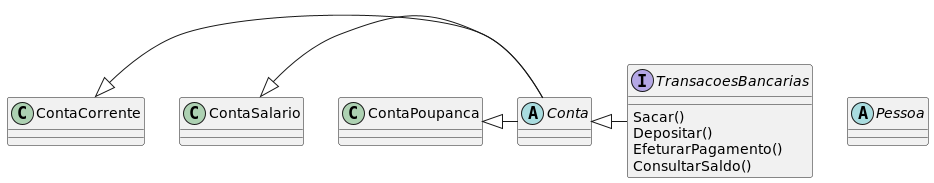

The diagram above was rendered by PlantUML. Its source (embedded in the PNG):
@startuml

abstract class Conta
abstract class Pessoa
class ContaCorrente
class ContaSalario
class ContaPoupanca

interface TransacoesBancarias

Conta <|- TransacoesBancarias

ContaCorrente <|- Conta
ContaSalario <|- Conta
ContaPoupanca <|- Conta

interface TransacoesBancarias {
    Sacar()
    Depositar()
    EfeturarPagamento()
    ConsultarSaldo()
}

@enduml